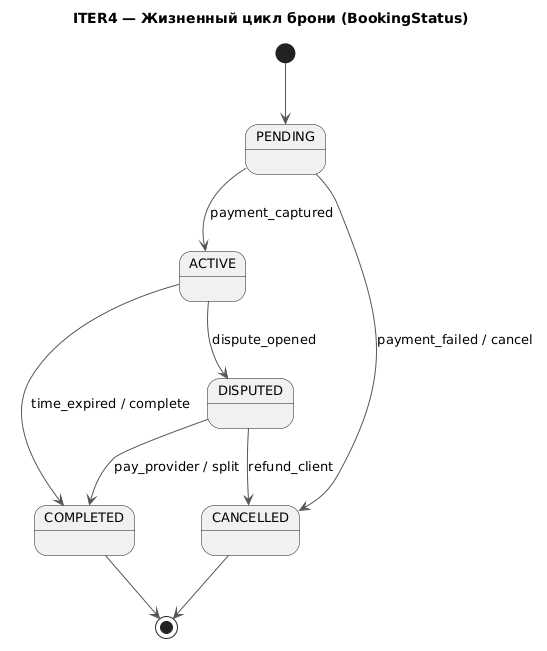

The diagram above was rendered by PlantUML. Its source (embedded in the PNG):
@startuml
title ITER4 — Жизненный цикл брони (BookingStatus)

skinparam shadowing false
skinparam defaultFontSize 13
skinparam ArrowColor #555555

[*] --> PENDING
PENDING --> ACTIVE : payment_captured
PENDING --> CANCELLED : payment_failed / cancel
ACTIVE --> COMPLETED : time_expired / complete
ACTIVE --> DISPUTED : dispute_opened
DISPUTED --> COMPLETED : pay_provider / split
DISPUTED --> CANCELLED : refund_client
COMPLETED --> [*]
CANCELLED --> [*]

@enduml